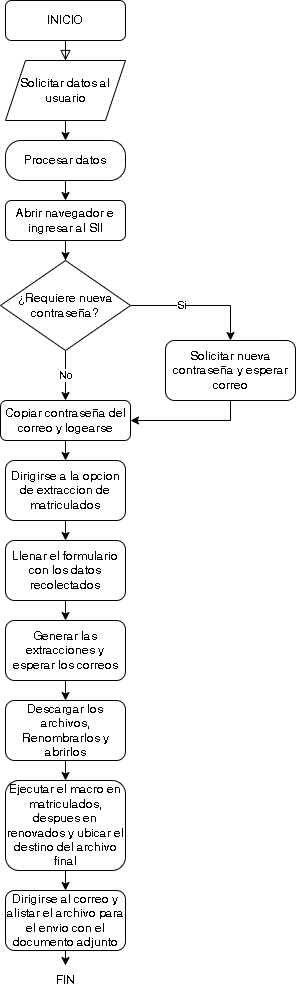

The diagram above was exported from draw.io. Its source (the exported page's mxGraphModel, read from the mxfile embedded in the PNG):
<mxGraphModel dx="1191" dy="603" grid="1" gridSize="10" guides="1" tooltips="1" connect="1" arrows="1" fold="1" page="1" pageScale="1" pageWidth="827" pageHeight="1169" math="0" shadow="0">
  <root>
    <mxCell id="WIyWlLk6GJQsqaUBKTNV-0" />
    <mxCell id="WIyWlLk6GJQsqaUBKTNV-1" parent="WIyWlLk6GJQsqaUBKTNV-0" />
    <mxCell id="WIyWlLk6GJQsqaUBKTNV-2" value="" style="rounded=0;html=1;jettySize=auto;orthogonalLoop=1;fontSize=11;endArrow=block;endFill=0;endSize=8;strokeWidth=1;shadow=0;labelBackgroundColor=none;edgeStyle=orthogonalEdgeStyle;entryX=0.5;entryY=0;entryDx=0;entryDy=0;" parent="WIyWlLk6GJQsqaUBKTNV-1" source="WIyWlLk6GJQsqaUBKTNV-3" target="8X21HHYoQxcDxbnRkOD_-0" edge="1">
      <mxGeometry relative="1" as="geometry">
        <mxPoint x="220" y="170" as="targetPoint" />
      </mxGeometry>
    </mxCell>
    <mxCell id="WIyWlLk6GJQsqaUBKTNV-3" value="INICIO" style="rounded=1;whiteSpace=wrap;html=1;fontSize=12;glass=0;strokeWidth=1;shadow=0;" parent="WIyWlLk6GJQsqaUBKTNV-1" vertex="1">
      <mxGeometry x="160" y="80" width="120" height="40" as="geometry" />
    </mxCell>
    <mxCell id="8X21HHYoQxcDxbnRkOD_-13" style="edgeStyle=orthogonalEdgeStyle;rounded=0;orthogonalLoop=1;jettySize=auto;html=1;exitX=0.5;exitY=1;exitDx=0;exitDy=0;" parent="WIyWlLk6GJQsqaUBKTNV-1" source="WIyWlLk6GJQsqaUBKTNV-11" target="8X21HHYoQxcDxbnRkOD_-14" edge="1">
      <mxGeometry relative="1" as="geometry">
        <mxPoint x="220" y="390" as="targetPoint" />
      </mxGeometry>
    </mxCell>
    <mxCell id="WIyWlLk6GJQsqaUBKTNV-11" value="Abrir navegador e ingresar al SII" style="rounded=1;whiteSpace=wrap;html=1;fontSize=12;glass=0;strokeWidth=1;shadow=0;" parent="WIyWlLk6GJQsqaUBKTNV-1" vertex="1">
      <mxGeometry x="160" y="280" width="120" height="40" as="geometry" />
    </mxCell>
    <mxCell id="8X21HHYoQxcDxbnRkOD_-7" style="edgeStyle=orthogonalEdgeStyle;rounded=0;orthogonalLoop=1;jettySize=auto;html=1;exitX=0.5;exitY=1;exitDx=0;exitDy=0;entryX=0.5;entryY=0;entryDx=0;entryDy=0;" parent="WIyWlLk6GJQsqaUBKTNV-1" source="WIyWlLk6GJQsqaUBKTNV-12" target="WIyWlLk6GJQsqaUBKTNV-11" edge="1">
      <mxGeometry relative="1" as="geometry" />
    </mxCell>
    <mxCell id="WIyWlLk6GJQsqaUBKTNV-12" value="Procesar datos" style="rounded=1;whiteSpace=wrap;html=1;fontSize=12;glass=0;strokeWidth=1;shadow=0;arcSize=39;" parent="WIyWlLk6GJQsqaUBKTNV-1" vertex="1">
      <mxGeometry x="160" y="220" width="120" height="40" as="geometry" />
    </mxCell>
    <mxCell id="8X21HHYoQxcDxbnRkOD_-10" style="edgeStyle=orthogonalEdgeStyle;rounded=0;orthogonalLoop=1;jettySize=auto;html=1;exitX=0.5;exitY=1;exitDx=0;exitDy=0;entryX=0.5;entryY=0;entryDx=0;entryDy=0;" parent="WIyWlLk6GJQsqaUBKTNV-1" source="8X21HHYoQxcDxbnRkOD_-0" target="WIyWlLk6GJQsqaUBKTNV-12" edge="1">
      <mxGeometry relative="1" as="geometry" />
    </mxCell>
    <mxCell id="8X21HHYoQxcDxbnRkOD_-0" value="Solicitar datos al usuario" style="shape=parallelogram;perimeter=parallelogramPerimeter;whiteSpace=wrap;html=1;fixedSize=1;" parent="WIyWlLk6GJQsqaUBKTNV-1" vertex="1">
      <mxGeometry x="160" y="140" width="120" height="60" as="geometry" />
    </mxCell>
    <mxCell id="8X21HHYoQxcDxbnRkOD_-16" value="Si" style="edgeStyle=orthogonalEdgeStyle;rounded=0;orthogonalLoop=1;jettySize=auto;html=1;exitX=1;exitY=0.5;exitDx=0;exitDy=0;entryX=0.5;entryY=0;entryDx=0;entryDy=0;" parent="WIyWlLk6GJQsqaUBKTNV-1" source="8X21HHYoQxcDxbnRkOD_-14" target="8X21HHYoQxcDxbnRkOD_-17" edge="1">
      <mxGeometry x="-0.25" relative="1" as="geometry">
        <mxPoint x="370" y="450" as="targetPoint" />
        <mxPoint x="300" y="415" as="sourcePoint" />
        <Array as="points">
          <mxPoint x="385" y="385" />
        </Array>
        <mxPoint as="offset" />
      </mxGeometry>
    </mxCell>
    <mxCell id="8X21HHYoQxcDxbnRkOD_-21" value="No" style="edgeStyle=orthogonalEdgeStyle;rounded=0;orthogonalLoop=1;jettySize=auto;html=1;exitX=0.5;exitY=1;exitDx=0;exitDy=0;entryX=0.5;entryY=0;entryDx=0;entryDy=0;" parent="WIyWlLk6GJQsqaUBKTNV-1" source="8X21HHYoQxcDxbnRkOD_-14" target="8X21HHYoQxcDxbnRkOD_-18" edge="1">
      <mxGeometry relative="1" as="geometry" />
    </mxCell>
    <mxCell id="8X21HHYoQxcDxbnRkOD_-14" value="¿Requiere nueva contraseña?" style="rhombus;whiteSpace=wrap;html=1;" parent="WIyWlLk6GJQsqaUBKTNV-1" vertex="1">
      <mxGeometry x="155" y="340" width="130" height="90" as="geometry" />
    </mxCell>
    <mxCell id="8X21HHYoQxcDxbnRkOD_-20" style="edgeStyle=orthogonalEdgeStyle;rounded=0;orthogonalLoop=1;jettySize=auto;html=1;exitX=0.5;exitY=1;exitDx=0;exitDy=0;entryX=1;entryY=0.5;entryDx=0;entryDy=0;" parent="WIyWlLk6GJQsqaUBKTNV-1" source="8X21HHYoQxcDxbnRkOD_-17" target="8X21HHYoQxcDxbnRkOD_-18" edge="1">
      <mxGeometry relative="1" as="geometry" />
    </mxCell>
    <mxCell id="8X21HHYoQxcDxbnRkOD_-17" value="Solicitar nueva contraseña y esperar correo" style="rounded=1;whiteSpace=wrap;html=1;" parent="WIyWlLk6GJQsqaUBKTNV-1" vertex="1">
      <mxGeometry x="320" y="420" width="130" height="60" as="geometry" />
    </mxCell>
    <mxCell id="8X21HHYoQxcDxbnRkOD_-24" style="edgeStyle=orthogonalEdgeStyle;rounded=0;orthogonalLoop=1;jettySize=auto;html=1;exitX=0.5;exitY=1;exitDx=0;exitDy=0;entryX=0.5;entryY=0;entryDx=0;entryDy=0;" parent="WIyWlLk6GJQsqaUBKTNV-1" source="8X21HHYoQxcDxbnRkOD_-18" target="8X21HHYoQxcDxbnRkOD_-23" edge="1">
      <mxGeometry relative="1" as="geometry" />
    </mxCell>
    <mxCell id="8X21HHYoQxcDxbnRkOD_-18" value="Copiar contraseña del correo y logearse" style="rounded=1;whiteSpace=wrap;html=1;" parent="WIyWlLk6GJQsqaUBKTNV-1" vertex="1">
      <mxGeometry x="155" y="480" width="130" height="40" as="geometry" />
    </mxCell>
    <mxCell id="8X21HHYoQxcDxbnRkOD_-26" style="edgeStyle=orthogonalEdgeStyle;rounded=0;orthogonalLoop=1;jettySize=auto;html=1;exitX=0.5;exitY=1;exitDx=0;exitDy=0;entryX=0.5;entryY=0;entryDx=0;entryDy=0;" parent="WIyWlLk6GJQsqaUBKTNV-1" source="8X21HHYoQxcDxbnRkOD_-23" target="8X21HHYoQxcDxbnRkOD_-25" edge="1">
      <mxGeometry relative="1" as="geometry" />
    </mxCell>
    <mxCell id="8X21HHYoQxcDxbnRkOD_-23" value="Dirigirse a la opcion de extraccion de matriculados" style="rounded=1;whiteSpace=wrap;html=1;" parent="WIyWlLk6GJQsqaUBKTNV-1" vertex="1">
      <mxGeometry x="160" y="540" width="120" height="60" as="geometry" />
    </mxCell>
    <mxCell id="8X21HHYoQxcDxbnRkOD_-28" style="edgeStyle=orthogonalEdgeStyle;rounded=0;orthogonalLoop=1;jettySize=auto;html=1;exitX=0.5;exitY=1;exitDx=0;exitDy=0;entryX=0.5;entryY=0;entryDx=0;entryDy=0;" parent="WIyWlLk6GJQsqaUBKTNV-1" source="8X21HHYoQxcDxbnRkOD_-25" target="8X21HHYoQxcDxbnRkOD_-27" edge="1">
      <mxGeometry relative="1" as="geometry" />
    </mxCell>
    <mxCell id="8X21HHYoQxcDxbnRkOD_-25" value="Llenar el formulario con los datos recolectados" style="rounded=1;whiteSpace=wrap;html=1;" parent="WIyWlLk6GJQsqaUBKTNV-1" vertex="1">
      <mxGeometry x="160" y="620" width="120" height="60" as="geometry" />
    </mxCell>
    <mxCell id="8X21HHYoQxcDxbnRkOD_-31" style="edgeStyle=orthogonalEdgeStyle;rounded=0;orthogonalLoop=1;jettySize=auto;html=1;exitX=0.5;exitY=1;exitDx=0;exitDy=0;entryX=0.5;entryY=0;entryDx=0;entryDy=0;" parent="WIyWlLk6GJQsqaUBKTNV-1" source="8X21HHYoQxcDxbnRkOD_-27" target="8X21HHYoQxcDxbnRkOD_-30" edge="1">
      <mxGeometry relative="1" as="geometry" />
    </mxCell>
    <mxCell id="8X21HHYoQxcDxbnRkOD_-27" value="Generar las extracciones y esperar los correos" style="rounded=1;whiteSpace=wrap;html=1;" parent="WIyWlLk6GJQsqaUBKTNV-1" vertex="1">
      <mxGeometry x="160" y="700" width="120" height="60" as="geometry" />
    </mxCell>
    <mxCell id="8X21HHYoQxcDxbnRkOD_-33" style="edgeStyle=orthogonalEdgeStyle;rounded=0;orthogonalLoop=1;jettySize=auto;html=1;exitX=0.5;exitY=1;exitDx=0;exitDy=0;entryX=0.5;entryY=0;entryDx=0;entryDy=0;" parent="WIyWlLk6GJQsqaUBKTNV-1" source="8X21HHYoQxcDxbnRkOD_-30" target="8X21HHYoQxcDxbnRkOD_-32" edge="1">
      <mxGeometry relative="1" as="geometry" />
    </mxCell>
    <mxCell id="8X21HHYoQxcDxbnRkOD_-30" value="Descargar los archivos, Renombrarlos y abrirlos" style="rounded=1;whiteSpace=wrap;html=1;" parent="WIyWlLk6GJQsqaUBKTNV-1" vertex="1">
      <mxGeometry x="160" y="780" width="120" height="60" as="geometry" />
    </mxCell>
    <mxCell id="8X21HHYoQxcDxbnRkOD_-35" style="edgeStyle=orthogonalEdgeStyle;rounded=0;orthogonalLoop=1;jettySize=auto;html=1;exitX=0.5;exitY=1;exitDx=0;exitDy=0;entryX=0.5;entryY=0;entryDx=0;entryDy=0;" parent="WIyWlLk6GJQsqaUBKTNV-1" source="8X21HHYoQxcDxbnRkOD_-32" target="8X21HHYoQxcDxbnRkOD_-34" edge="1">
      <mxGeometry relative="1" as="geometry" />
    </mxCell>
    <mxCell id="8X21HHYoQxcDxbnRkOD_-32" value="Ejecutar el macro en matriculados, despues en renovados y ubicar el destino del archivo final" style="rounded=1;whiteSpace=wrap;html=1;" parent="WIyWlLk6GJQsqaUBKTNV-1" vertex="1">
      <mxGeometry x="160" y="860" width="120" height="90" as="geometry" />
    </mxCell>
    <mxCell id="8X21HHYoQxcDxbnRkOD_-38" style="edgeStyle=orthogonalEdgeStyle;rounded=0;orthogonalLoop=1;jettySize=auto;html=1;exitX=0.5;exitY=1;exitDx=0;exitDy=0;entryX=0.5;entryY=0;entryDx=0;entryDy=0;" parent="WIyWlLk6GJQsqaUBKTNV-1" source="8X21HHYoQxcDxbnRkOD_-34" target="8X21HHYoQxcDxbnRkOD_-37" edge="1">
      <mxGeometry relative="1" as="geometry" />
    </mxCell>
    <mxCell id="8X21HHYoQxcDxbnRkOD_-34" value="Dirigirse al correo y alistar el archivo para el envio con el documento adjunto" style="rounded=1;whiteSpace=wrap;html=1;" parent="WIyWlLk6GJQsqaUBKTNV-1" vertex="1">
      <mxGeometry x="160" y="970" width="120" height="60" as="geometry" />
    </mxCell>
    <mxCell id="8X21HHYoQxcDxbnRkOD_-37" value="FIN" style="text;html=1;align=center;verticalAlign=middle;whiteSpace=wrap;rounded=0;" parent="WIyWlLk6GJQsqaUBKTNV-1" vertex="1">
      <mxGeometry x="190" y="1045" width="60" height="30" as="geometry" />
    </mxCell>
  </root>
</mxGraphModel>